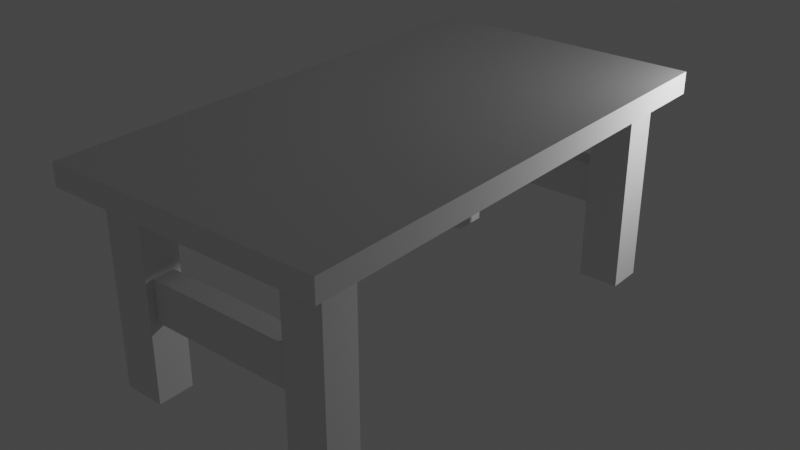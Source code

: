 # Source: Mesa_simples.blend  (saved by Blender 2.80.75; exported with 4.5.12 LTS)
import bpy
from mathutils import Matrix  # noqa: F401  (used for matrix-valued properties, if any)

bpy.ops.wm.read_factory_settings(use_empty=True)
scene = bpy.context.scene
scene.name = 'Scene'

# ---- collections
col_collection = bpy.data.collections.new('Collection'); scene.collection.children.link(col_collection)

# ---- materials (node trees are filled in below, after node groups)
mat_material = bpy.data.materials.new('Material')
mat_material.alpha_threshold = 0.0
mat_material.use_transparent_shadow = False
mat_material.line_color = (0.0, 0.0, 0.0, 1.0)

# ---- material node trees
mat_material.use_nodes = True; mat_material.node_tree.nodes.clear()
_N = mat_material.node_tree.nodes; _L = mat_material.node_tree.links
n0 = _N.new('ShaderNodeOutputMaterial'); n0.name = 'Material Output'; n0.location = (300, 300)
n1 = _N.new('ShaderNodeBsdfPrincipled'); n1.name = 'Principled BSDF'; n1.location = (10, 300)
n1.distribution = 'GGX'
n1.subsurface_method = 'BURLEY'
n1.inputs[2].default_value = 0.4
n1.inputs[3].default_value = 1.45
n1.inputs[27].default_value = (0.0, 0.0, 0.0, 1.0)
n1.inputs[28].default_value = 1.0
_L.new(n1.outputs[0], n0.inputs[0])
n0.is_active_output = True

# ---- world
world_world = bpy.data.worlds.new('World'); scene.world = world_world
world_world.use_nodes = True; world_world.node_tree.nodes.clear()
_N = world_world.node_tree.nodes; _L = world_world.node_tree.links
n0 = _N.new('ShaderNodeOutputWorld'); n0.name = 'World Output'; n0.location = (300, 300)
n1 = _N.new('ShaderNodeBackground'); n1.name = 'Background'; n1.location = (10, 300)
n1.inputs[0].default_value = (0.05088, 0.05088, 0.05088, 1.0)
_L.new(n1.outputs[0], n0.inputs[0])
n0.is_active_output = True
world_world.color = (0.05088, 0.05088, 0.05088)
world_world.use_sun_shadow = False
world_world.sun_shadow_jitter_overblur = 0.0

# ---- lights
light_light = bpy.data.lights.new('Light', 'POINT')
light_light.transmission_factor = 0.0
light_light.energy = 1000.0
light_light.shadow_soft_size = 0.1
light_light.shadow_maximum_resolution = 0.006
light_light.use_absolute_resolution = True

# ---- meshes
me_cube_004 = bpy.data.meshes.new('Cube.004')
me_cube_004.from_pydata([(1.0, 1.0, 0.9227), (1.0, 1.0, -1.0), (1.0, -1.0, 0.9227), (1.0, -1.0, -1.0), (-1.0, 1.0, 0.9227), (-1.0, 1.0, -1.0), (-1.0, -1.0, 0.9227), (-1.0, -1.0, -1.0), (10.54, 1.0, 0.9227), (10.54, 1.0, -1.0), (10.54, -1.0, 0.9227), (10.54, -1.0, -1.0), (8.537, 1.0, 0.9227), (8.537, 1.0, -1.0), (8.537, -1.0, 0.9227), (8.537, -1.0, -1.0), (10.54, -22.41, 0.9643), (10.54, -22.41, -1.0), (10.54, -24.41, 0.9643), (10.54, -24.41, -1.0), (8.537, -22.41, 0.9643), (8.537, -22.41, -1.0), (8.537, -24.41, 0.9643), (8.537, -24.41, -1.0), (1.0, -22.41, 0.9643), (1.0, -22.41, -1.0), (1.0, -24.41, 0.9643), (1.0, -24.41, -1.0), (-1.0, -22.41, 0.9643), (-1.0, -22.41, -1.0), (-1.0, -24.41, 0.9643), (-1.0, -24.41, -1.0), (8.458, -22.81, -0.2073), (1.047, -22.81, -0.2073), (8.458, -24.01, -0.2073), (1.047, -24.01, -0.2073), (8.458, -22.81, 0.2073), (1.047, -22.81, 0.2073), (8.458, -24.01, 0.2073), (1.047, -24.01, 0.2073), (8.476, 0.6, -0.2073), (1.041, 0.6, -0.2073), (8.476, -0.6, -0.2073), (1.041, -0.6, -0.2073), (8.476, 0.6, 0.2073), (1.041, 0.6, 0.2073), (8.476, -0.6, 0.2073), (1.041, -0.6, 0.2073), (-2.003, -26.0, 0.9733), (-2.003, -26.0, 1.195), (-2.003, 2.021, 0.9733), (-2.003, 2.021, 1.195), (11.64, -26.0, 0.9733), (11.64, -26.0, 1.195), (11.64, 2.021, 0.9733), (11.64, 2.021, 1.195), (8.537, -24.03, 0.2063), (8.537, -22.81, 0.2063), (8.537, -22.81, -0.208), (8.537, -24.03, -0.208), (1.0, -22.83, 0.2048), (1.0, -24.0, 0.2049), (1.0, -23.99, -0.2054), (1.0, -22.84, -0.2062), (10.5, -24.38, 0.9733), (8.558, -24.39, 0.9733), (8.558, -22.46, 0.9733), (10.48, -22.45, 0.9733), (8.537, -0.5644, 0.2037), (8.537, 0.568, 0.2032), (8.537, 0.5688, -0.2011), (8.537, -0.5628, -0.2019), (1.0, -0.5764, 0.204), (1.0, 0.5735, 0.2054), (1.0, 0.5646, -0.2036), (1.0, -0.5668, -0.2043), (1.03, 1.004, 0.9733), (1.032, -1.026, 0.9733), (-0.9979, -1.03, 0.9733), (-1.006, 0.9899, 0.9733), (10.58, 1.008, 0.9733), (10.57, -1.026, 0.9733), (8.526, -1.022, 0.9733), (8.53, 0.9941, 0.9733), (-2.003, -0.9594, 0.9733), (11.64, -1.001, 0.9733), (8.466, 0.6, 0.2073), (8.537, 0.568, 0.202), (11.64, -22.25, 0.9733), (4.157, -13.5, 0.9733), (-2.003, -22.31, 0.9733), (10.39, -22.41, 0.9643)], [], [(3, 2, 6, 7), (7, 6, 4, 5), (5, 1, 3, 7), (1, 74, 75, 3), (5, 4, 0, 1), (11, 10, 14, 15), (15, 14, 68, 71), (13, 9, 11, 15), (9, 8, 10, 11), (13, 12, 8, 9), (19, 18, 22, 23), (23, 22, 56, 59), (21, 17, 19, 23), (17, 16, 18, 19), (21, 20, 91, 16, 17), (27, 26, 30, 31), (31, 30, 28, 29), (29, 25, 27, 31), (25, 63, 62, 27), (29, 28, 24, 25), (35, 34, 38, 39), (39, 38, 36, 37), (33, 32, 34, 35), (37, 36, 32, 33), (83, 82, 77), (47, 46, 44, 86, 45), (41, 40, 42, 43), (45, 86, 44, 40, 41), (48, 49, 51, 50, 84, 90), (54, 55, 53, 52, 88, 85), (55, 51, 49, 53), (54, 83, 77, 76), (53, 49, 48, 52), (21, 58, 57, 20), (38, 56, 57, 36), (36, 57, 58, 32), (32, 58, 59, 34), (34, 59, 56, 38), (35, 62, 63, 33), (26, 61, 60, 24), (39, 61, 62, 35), (33, 63, 60, 37), (37, 60, 61, 39), (48, 26, 66, 65), (22, 65, 66, 20), (20, 66, 67, 91), (16, 67, 64, 18), (18, 64, 65, 22), (13, 70, 87, 69, 12), (46, 68, 69, 44), (44, 69, 87, 70, 40), (40, 70, 71, 42), (42, 71, 68, 46), (43, 75, 74, 41), (2, 72, 73, 0), (47, 72, 75, 43), (41, 74, 73, 45), (45, 73, 72, 47), (4, 79, 76, 0), (50, 79, 78, 84), (6, 78, 79, 4), (0, 76, 77, 2), (2, 77, 78, 6), (54, 80, 83), (14, 82, 83, 12), (12, 83, 80, 8), (8, 80, 81, 10), (10, 81, 82, 14), (12, 69, 68, 14), (3, 75, 72, 2), (74, 1, 0, 73), (71, 70, 13, 15), (55, 54, 50, 51), (76, 79, 50, 54), (43, 42, 46, 47), (85, 81, 80, 54), (84, 89, 28, 90), (65, 64, 52, 48), (48, 30, 26), (26, 24, 66), (67, 88, 52, 64), (48, 90, 28, 24, 26, 30), (59, 58, 21, 23), (20, 57, 56, 22), (27, 62, 61, 26), (63, 25, 24, 60), (67, 81, 85, 88), (66, 89, 67), (82, 89, 77), (24, 89, 66), (67, 89, 82, 81), (91, 67, 16), (28, 89, 24), (77, 89, 84, 78)])
_uv = me_cube_004.uv_layers.new(name='UVMap')
_uv.uv.foreach_set('vector', [0.375, 0.25, 0.625, 0.25, 0.625, 0.5, 0.375, 0.5, 0.375, 0.5, 0.625, 0.5, 0.625, 0.75, 0.375, 0.75, 0.375, 0.75, 0.625, 0.75, 0.625, 1.0, 0.375, 1.0, 0.125, 0.5, 0.2285, 0.5544, 0.2285, 0.6958, 0.125, 0.75, 0.625, 0.5, 0.875, 0.5, 0.875, 0.75, 0.625, 0.75, 0.375, 0.25, 0.625, 0.25, 0.625, 0.5, 0.375, 0.5, 0.375, 0.5, 0.625, 0.5, 0.5315, 0.5544, 0.4788, 0.5547, 0.375, 0.75, 0.625, 0.75, 0.625, 1.0, 0.375, 1.0, 0.125, 0.5, 0.375, 0.5, 0.375, 0.75, 0.125, 0.75, 0.625, 0.5, 0.875, 0.5, 0.875, 0.75, 0.625, 0.75, 0.375, 0.25, 0.625, 0.25, 0.625, 0.5, 0.375, 0.5, 0.375, 0.5, 0.625, 0.5, 0.5257, 0.5528, 0.4748, 0.5559, 0.375, 0.75, 0.625, 0.75, 0.625, 1.0, 0.375, 1.0, 0.125, 0.5, 0.375, 0.5, 0.375, 0.75, 0.125, 0.75, 0.625, 0.5, 0.875, 0.5, 0.875, 0.7316, 0.875, 0.75, 0.625, 0.75, 0.375, 0.25, 0.625, 0.25, 0.625, 0.5, 0.375, 0.5, 0.375, 0.5, 0.625, 0.5, 0.625, 0.75, 0.375, 0.75, 0.375, 0.75, 0.625, 0.75, 0.625, 1.0, 0.375, 1.0, 0.125, 0.5, 0.2242, 0.5529, 0.2243, 0.6968, 0.125, 0.75, 0.625, 0.5, 0.875, 0.5, 0.875, 0.75, 0.625, 0.75, 0.375, 0.25, 0.625, 0.25, 0.625, 0.5, 0.375, 0.5, 0.375, 0.5, 0.625, 0.5, 0.625, 0.75, 0.375, 0.75, 0.125, 0.5, 0.375, 0.5, 0.375, 0.75, 0.125, 0.75, 0.625, 0.5, 0.875, 0.5, 0.875, 0.75, 0.625, 0.75, 0.318, 0.5092, 0.3179, 0.5272, 0.1806, 0.5272, 0.375, 0.5, 0.625, 0.5, 0.625, 0.75, 0.6247, 0.75, 0.375, 0.75, 0.125, 0.5, 0.375, 0.5, 0.375, 0.75, 0.125, 0.75, 0.625, 0.5, 0.8747, 0.5, 0.875, 0.5, 0.875, 0.75, 0.625, 0.75, 0.375, 0.0, 0.625, 0.0, 0.625, 0.25, 0.375, 0.25, 0.375, 0.2234, 0.375, 0.03293, 0.375, 0.5, 0.625, 0.5, 0.625, 0.75, 0.375, 0.75, 0.375, 0.7165, 0.375, 0.527, 0.625, 0.5, 0.875, 0.5, 0.875, 0.75, 0.625, 0.75, 0.375, 0.5, 0.317, 0.5081, 0.1806, 0.5272, 0.1806, 0.5091, 0.625, 0.75, 0.625, 1.0, 0.375, 1.0, 0.375, 0.75, 0.375, 0.75, 0.4748, 0.6958, 0.5257, 0.6958, 0.625, 0.75, 0.5257, 0.5528, 0.5257, 0.6958, 0.625, 0.75, 0.625, 0.5, 0.5257, 0.6958, 0.4748, 0.6958, 0.875, 0.75, 0.875, 0.5, 0.4748, 0.6958, 0.4748, 0.5559, 0.375, 0.75, 0.375, 0.5, 0.4748, 0.5559, 0.5257, 0.5528, 0.625, 0.5, 0.625, 0.25, 0.2243, 0.6968, 0.2242, 0.5529, 0.125, 0.5, 0.125, 0.75, 0.375, 0.75, 0.2756, 0.6978, 0.2756, 0.552, 0.375, 0.5, 0.2756, 0.6978, 0.2243, 0.6968, 0.375, 0.25, 0.375, 0.5, 0.2242, 0.5529, 0.2756, 0.552, 0.625, 0.5, 0.625, 0.75, 0.2756, 0.552, 0.2756, 0.6978, 0.375, 0.5, 0.375, 0.75, 0.125, 0.75, 0.1827, 0.7406, 0.3185, 0.7184, 0.3185, 0.7356, 0.3185, 0.7356, 0.3185, 0.7184, 0.625, 0.75, 0.625, 0.5, 0.3185, 0.7184, 0.3537, 0.7184, 0.875, 0.75, 0.8341, 0.5161, 0.3537, 0.7184, 0.3541, 0.7355, 0.375, 0.75, 0.375, 0.5, 0.3541, 0.7355, 0.3185, 0.7356, 0.625, 0.5, 0.625, 0.25, 0.375, 0.75, 0.4789, 0.6961, 0.5313, 0.696, 0.5315, 0.696, 0.625, 0.75, 0.5315, 0.5544, 0.5315, 0.696, 0.625, 0.75, 0.625, 0.5, 0.5315, 0.696, 0.4789, 0.6961, 0.4801, 0.6963, 0.875, 0.75, 0.875, 0.5, 0.4789, 0.6961, 0.4788, 0.5547, 0.375, 0.75, 0.375, 0.5, 0.4788, 0.5547, 0.5315, 0.5544, 0.625, 0.5, 0.625, 0.25, 0.2285, 0.6958, 0.2285, 0.5544, 0.125, 0.5, 0.125, 0.75, 0.375, 0.75, 0.2815, 0.697, 0.2817, 0.5533, 0.375, 0.5, 0.2815, 0.697, 0.2285, 0.6958, 0.375, 0.25, 0.375, 0.5, 0.2285, 0.5544, 0.2817, 0.5533, 0.625, 0.5, 0.625, 0.75, 0.2817, 0.5533, 0.2815, 0.697, 0.375, 0.5, 0.375, 0.75, 0.1433, 0.5092, 0.1806, 0.5091, 0.875, 0.75, 0.875, 0.5, 0.125, 0.5, 0.1433, 0.5092, 0.1434, 0.5272, 0.125, 0.5266, 0.1434, 0.5272, 0.1433, 0.5092, 0.625, 0.75, 0.625, 0.5, 0.1806, 0.5091, 0.1806, 0.5272, 0.375, 0.75, 0.375, 0.5, 0.1806, 0.5272, 0.1434, 0.5272, 0.625, 0.5, 0.625, 0.25, 0.375, 0.5, 0.3555, 0.509, 0.317, 0.5081, 0.3179, 0.5272, 0.318, 0.5092, 0.625, 0.75, 0.625, 0.5, 0.318, 0.5092, 0.3555, 0.509, 0.875, 0.75, 0.875, 0.5, 0.3555, 0.509, 0.3553, 0.5272, 0.375, 0.75, 0.375, 0.5, 0.3553, 0.5272, 0.3179, 0.5272, 0.625, 0.5, 0.625, 0.25, 0.625, 0.75, 0.5315, 0.696, 0.5315, 0.5544, 0.625, 0.5, 0.125, 0.75, 0.2285, 0.6958, 0.2815, 0.697, 0.375, 0.75, 0.2285, 0.5544, 0.125, 0.5, 0.375, 0.5, 0.2817, 0.5533, 0.4788, 0.5547, 0.4789, 0.6961, 0.375, 0.75, 0.375, 0.5, 0.625, 0.5, 0.375, 0.5, 0.375, 0.25, 0.625, 0.25, 0.1806, 0.5091, 0.1433, 0.5092, 0.125, 0.5, 0.375, 0.5, 0.375, 0.25, 0.625, 0.25, 0.625, 0.5, 0.375, 0.5, 0.375, 0.527, 0.3553, 0.5272, 0.3555, 0.509, 0.375, 0.5, 0.125, 0.5266, 0.2379, 0.6384, 0.1402, 0.7184, 0.125, 0.7171, 0.3185, 0.7356, 0.3541, 0.7355, 0.375, 0.75, 0.125, 0.75, 0.125, 0.75, 0.144, 0.7368, 0.1827, 0.7406, 0.1827, 0.7406, 0.1838, 0.7198, 0.3185, 0.7184, 0.3537, 0.7184, 0.375, 0.7165, 0.375, 0.75, 0.3541, 0.7355, 0.125, 0.75, 0.125, 0.7172, 0.1402, 0.7184, 0.1838, 0.7198, 0.1827, 0.7406, 0.144, 0.7368, 0.4748, 0.5559, 0.4748, 0.6958, 0.375, 0.75, 0.375, 0.5, 0.625, 0.75, 0.5257, 0.6958, 0.5257, 0.5528, 0.625, 0.5, 0.125, 0.75, 0.2243, 0.6968, 0.2756, 0.6978, 0.375, 0.75, 0.2242, 0.5529, 0.125, 0.5, 0.375, 0.5, 0.2756, 0.552, 0.3537, 0.7184, 0.3553, 0.5272, 0.375, 0.527, 0.375, 0.7165, 0.3185, 0.7182, 0.2379, 0.6384, 0.3537, 0.7184, 0.3179, 0.5272, 0.2379, 0.6384, 0.1806, 0.5272, 0.1838, 0.7198, 0.2379, 0.6384, 0.3185, 0.7182, 0.3537, 0.7184, 0.2379, 0.6384, 0.3179, 0.5272, 0.3553, 0.5272, 0.8341, 0.5161, 0.875, 0.75, 0.875, 0.5, 0.1402, 0.7184, 0.2379, 0.6384, 0.1838, 0.7198, 0.1806, 0.5272, 0.2379, 0.6384, 0.125, 0.5266, 0.1434, 0.5272])
me_cube_004.materials.append(mat_material)
me_cube_004.use_remesh_preserve_volume = False
me_cube_004.use_remesh_preserve_attributes = False
me_cube_004.use_mirror_vertex_groups = False
me_cube_004.update()

# ---- objects
ob_light = bpy.data.objects.new('Light', light_light)
ob_mesa = bpy.data.objects.new('mesa', me_cube_004)

# ---- transforms, parenting, visibility, modifiers, constraints
ob_light.location = (4.076, 1.005, 5.904)
ob_light.rotation_euler = (0.6503, 0.05522, 1.866)
ob_light.lock_rotations_4d = False
ob_light.empty_display_type = 'ARROWS'
ob_light.color = (0.0, 0.0, 0.0, 0.0)
ob_light.lineart.crease_threshold = 0.0
ob_mesa.location = (-5.004, 0.08596, 2.39)
ob_mesa.scale = (0.5243, 0.4599, 2.529)
ob_mesa.lock_rotations_4d = False
ob_mesa.empty_display_type = 'ARROWS'
ob_mesa.lineart.crease_threshold = 0.0

# ---- collection membership
col_collection.objects.link(ob_light)
col_collection.objects.link(ob_mesa)

# ---- scene / render settings (as saved in the file)
scene.frame_start = 1; scene.frame_end = 250; scene.frame_set(1)
scene.render.engine = 'BLENDER_EEVEE_NEXT'
scene.cycles.use_denoising = False
scene.cycles.samples = 128
scene.cycles.sampling_pattern = 'TABULATED_SOBOL'
scene.cycles.use_adaptive_sampling = False
scene.cycles.use_light_tree = False
scene.view_settings.view_transform = 'Filmic'
bpy.context.view_layer.update()

# ---- added for rendering (the .blend has no active camera): camera
cam_auto = bpy.data.cameras.new('AutoCamera')
cam_auto.lens = 50.0
cam_auto.sensor_width = 36.0
cam_auto.clip_end = 1000.0
ob_auto_camera = bpy.data.objects.new('AutoCamera', cam_auto)
scene.collection.objects.link(ob_auto_camera)
ob_auto_camera.location = (12.0957, -22.9155, 14.2949)
ob_auto_camera.rotation_euler = (1.09748, -7.21219e-08, 0.694738)
scene.camera = ob_auto_camera
bpy.context.view_layer.update()
